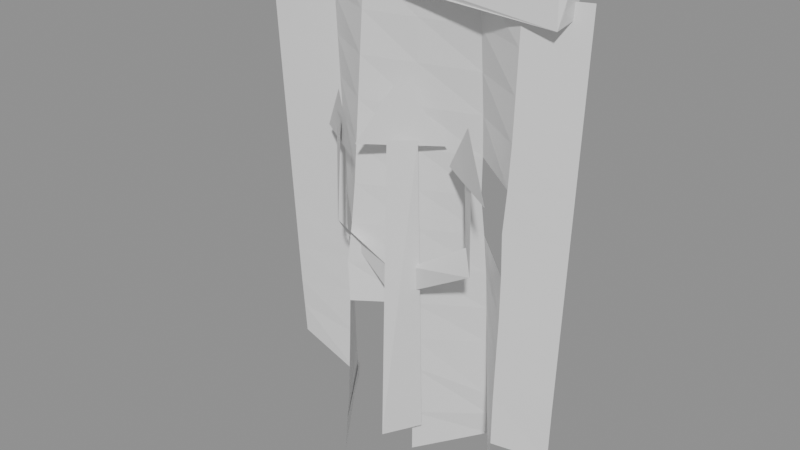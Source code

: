 # Source: MenuBannerRight.blend  (saved by Blender 5.2.45; exported with 4.5.12 LTS)
import bpy
from mathutils import Matrix  # noqa: F401  (used for matrix-valued properties, if any)

bpy.ops.wm.read_factory_settings(use_empty=True)
scene = bpy.context.scene
scene.name = 'Scene'

# ---- materials (node trees are filled in below, after node groups)
mat_menuiron = bpy.data.materials.new('MenuIron')
mat_menuiron.diffuse_color = (0.14, 0.15, 0.16, 1.0)
mat_menuclothfadedb = bpy.data.materials.new('MenuClothFadedB')
mat_menuclothfadedb.diffuse_color = (0.085, 0.025, 0.02, 1.0)
mat_menubannersymbol = bpy.data.materials.new('MenuBannerSymbol')
mat_menubannersymbol.diffuse_color = (0.32, 0.21, 0.085, 1.0)

# ---- material node trees
mat_menuiron.use_nodes = True; mat_menuiron.node_tree.nodes.clear()
_N = mat_menuiron.node_tree.nodes; _L = mat_menuiron.node_tree.links
n0 = _N.new('ShaderNodeBsdfPrincipled'); n0.name = 'Principled BSDF'; n0.location = (-200, 100)
n0.inputs[10].default_value = 0.005
n1 = _N.new('ShaderNodeOutputMaterial'); n1.name = 'Material Output'; n1.location = (200, 100)
_L.new(n0.outputs[0], n1.inputs[0])
n1.is_active_output = True
mat_menuclothfadedb.use_nodes = True; mat_menuclothfadedb.node_tree.nodes.clear()
_N = mat_menuclothfadedb.node_tree.nodes; _L = mat_menuclothfadedb.node_tree.links
n0 = _N.new('ShaderNodeBsdfPrincipled'); n0.name = 'Principled BSDF'; n0.location = (-200, 100)
n0.inputs[10].default_value = 0.005
n1 = _N.new('ShaderNodeOutputMaterial'); n1.name = 'Material Output'; n1.location = (200, 100)
_L.new(n0.outputs[0], n1.inputs[0])
n1.is_active_output = True
mat_menubannersymbol.use_nodes = True; mat_menubannersymbol.node_tree.nodes.clear()
_N = mat_menubannersymbol.node_tree.nodes; _L = mat_menubannersymbol.node_tree.links
n0 = _N.new('ShaderNodeBsdfPrincipled'); n0.name = 'Principled BSDF'; n0.location = (-200, 100)
n0.inputs[10].default_value = 0.005
n1 = _N.new('ShaderNodeOutputMaterial'); n1.name = 'Material Output'; n1.location = (200, 100)
_L.new(n0.outputs[0], n1.inputs[0])
n1.is_active_output = True

# ---- meshes
me_menubannerright = bpy.data.meshes.new('MenuBannerRight')
me_menubannerright.from_pydata([(-1.221, -0.0502, -0.01591), (1.22, -0.06964, -0.1306), (1.218, -0.02653, -0.03726), (1.23, -0.02581, 0.01185), (1.214, -0.02708, -0.008635), (-1.202, -0.1046, 0.121), (-1.201, -0.06723, 0.1089), (-1.23, -0.04969, -0.02819), (-1.201, 0.07354, -0.0739), (1.157, 0.05903, -0.1397), (1.213, 0.03987, -0.1136), (1.229, 0.1012, 0.009688), (1.187, 0.07833, 0.02154), (-1.22, 0.02234, 0.0938), (-1.204, 0.1083, 0.1214), (-1.201, 0.05448, 0.01015), (-1.4, -0.0657, 0.0), (-0.9333, 0.0999, 0.0), (-0.4667, -0.07231, 0.0), (0.0, 0.0, 0.0), (0.4667, 0.07231, 0.0), (0.9333, -0.0999, 0.0), (1.4, 0.0657, 0.0), (-1.4, -0.04676, -0.34), (-0.9333, 0.1166, -0.34), (-0.4667, -0.101, -0.34), (0.0, 0.0, -0.34), (0.4667, 0.101, -0.34), (0.9333, -0.1166, -0.34), (1.4, 0.04676, -0.34), (-1.4, -0.02782, -0.68), (-0.9333, 0.1334, -0.68), (-0.4667, -0.1297, -0.68), (0.0, 0.0, -0.68), (0.4667, 0.1297, -0.68), (0.9333, -0.1334, -0.68), (1.4, 0.02782, -0.68), (-1.4, -0.008885, -1.02), (-0.9333, 0.1501, -1.02), (-0.4667, -0.1584, -1.02), (0.0, 0.0, -1.02), (0.4667, 0.1584, -1.02), (0.9333, -0.1501, -1.02), (1.4, 0.008885, -1.02), (-1.4, 0.01005, -1.36), (-0.9333, 0.1668, -1.36), (-0.4667, -0.1871, -1.36), (0.0, 0.0, -1.36), (0.4667, 0.1871, -1.36), (0.9333, -0.1668, -1.36), (1.4, -0.01005, -1.36), (-1.4, 0.02899, -1.7), (-0.9333, 0.1836, -1.7), (-0.4667, -0.2158, -1.7), (0.0, 0.0, -1.7), (0.4667, 0.2158, -1.7), (0.9333, -0.1836, -1.7), (1.4, -0.02899, -1.7), (-1.4, 0.04793, -2.04), (-0.9333, 0.2003, -2.04), (-0.4667, -0.2445, -2.04), (0.0, 0.0, -2.04), (0.4667, 0.2445, -2.04), (0.9333, -0.2003, -2.04), (1.4, -0.04793, -2.04), (-1.4, 0.06687, -2.38), (-0.9333, 0.217, -2.38), (-0.4667, -0.2732, -2.38), (0.0, 0.0, -2.38), (0.4667, 0.2732, -2.38), (0.9333, -0.217, -2.38), (1.4, -0.06687, -2.38), (-1.4, 0.08581, -2.72), (-0.9333, 0.2338, -2.72), (-0.4667, -0.3019, -2.72), (0.0, 0.0, -2.72), (0.4667, 0.3019, -2.72), (0.9333, -0.2338, -2.72), (1.4, -0.08581, -2.72), (-1.4, 0.1047, -3.06), (-0.9333, 0.2505, -3.06), (-0.4667, -0.3306, -3.06), (0.0, 0.0, -3.06), (0.4667, 0.3306, -3.06), (0.9333, -0.2505, -3.06), (1.4, -0.1047, -3.06), (-1.4, 0.1237, -3.329), (-0.9333, 0.2672, -3.53), (-0.4667, -0.3593, -3.614), (0.0, 0.0, -3.344), (0.4667, 0.3593, -3.592), (0.9333, -0.2672, -3.482), (1.4, -0.1237, -3.529), (-1.4, 0.1426, -3.61), (-0.9333, 0.284, -3.963), (-0.4667, -0.388, -3.839), (0.0, 0.0, -3.808), (0.4667, 0.388, -3.813), (0.9333, -0.284, -3.923), (1.4, -0.1426, -3.799), (-1.4, 0.1616, -3.99), (-0.9333, 0.3007, -3.782), (-0.4667, -0.4167, -4.137), (0.0, 0.0, -4.19), (0.4667, 0.4167, -4.038), (0.9333, -0.3007, -3.879), (1.4, -0.1616, -3.995), (-0.085, -0.3136, -3.82), (0.085, -0.006363, -3.82), (0.085, -0.08346, -1.2), (-0.085, -0.2365, -1.2), (-0.28, -0.3602, -1.28), (0.0, -0.16, -0.73), (0.28, 0.0402, -1.28), (-0.08, -0.2689, -2.52), (-0.72, -0.1641, -2.12), (-0.72, -0.1427, -1.18), (-0.55, -0.2823, -1.18), (-0.55, -0.3408, -2.0), (-0.08, -0.2628, -2.3), (-0.96, 0.01905, -1.4), (-0.64, -0.2007, -0.96), (-0.35, -0.3801, -1.4), (0.08, -0.05111, -2.52), (0.72, -0.1559, -2.12), (0.72, -0.1773, -1.18), (0.55, -0.03766, -1.18), (0.55, 0.02084, -2.0), (0.08, -0.05722, -2.3), (0.96, -0.339, -1.4), (0.64, -0.1193, -0.96), (0.35, 0.06013, -1.4)], [], [(0, 1, 2, 3, 4, 5, 6, 7), (15, 14, 13, 12, 11, 10, 9, 8), (0, 8, 9, 1), (1, 9, 10, 2), (2, 10, 11, 3), (3, 11, 12, 4), (4, 12, 13, 5), (5, 13, 14, 6), (6, 14, 15, 7), (7, 15, 8, 0), (16, 17, 24, 23), (17, 18, 25, 24), (18, 19, 26, 25), (19, 20, 27, 26), (20, 21, 28, 27), (21, 22, 29, 28), (23, 24, 31, 30), (24, 25, 32, 31), (25, 26, 33, 32), (26, 27, 34, 33), (27, 28, 35, 34), (28, 29, 36, 35), (30, 31, 38, 37), (31, 32, 39, 38), (32, 33, 40, 39), (33, 34, 41, 40), (34, 35, 42, 41), (35, 36, 43, 42), (37, 38, 45, 44), (38, 39, 46, 45), (39, 40, 47, 46), (40, 41, 48, 47), (41, 42, 49, 48), (42, 43, 50, 49), (44, 45, 52, 51), (45, 46, 53, 52), (46, 47, 54, 53), (47, 48, 55, 54), (49, 50, 57, 56), (51, 52, 59, 58), (52, 53, 60, 59), (53, 54, 61, 60), (54, 55, 62, 61), (56, 57, 64, 63), (58, 59, 66, 65), (60, 61, 68, 67), (61, 62, 69, 68), (62, 63, 70, 69), (63, 64, 71, 70), (65, 66, 73, 72), (67, 68, 75, 74), (68, 69, 76, 75), (69, 70, 77, 76), (70, 71, 78, 77), (72, 73, 80, 79), (73, 74, 81, 80), (75, 76, 83, 82), (76, 77, 84, 83), (77, 78, 85, 84), (79, 80, 87, 86), (80, 81, 88, 87), (82, 83, 90, 89), (83, 84, 91, 90), (84, 85, 92, 91), (86, 87, 94, 93), (87, 88, 95, 94), (89, 90, 97, 96), (90, 91, 98, 97), (94, 95, 102, 101), (96, 97, 104, 103), (97, 98, 105, 104), (107, 108, 109, 110), (111, 112, 113), (114, 115, 116, 117, 118, 119), (120, 121, 122), (123, 124, 125, 126, 127, 128), (129, 130, 131)])
me_menubannerright.polygons.foreach_set('material_index', [0, 0, 0, 0, 0, 0, 0, 0, 0, 0, 1, 1, 1, 1, 1, 1, 1, 1, 1, 1, 1, 1, 1, 1, 1, 1, 1, 1, 1, 1, 1, 1, 1, 1, 1, 1, 1, 1, 1, 1, 1, 1, 1, 1, 1, 1, 1, 1, 1, 1, 1, 1, 1, 1, 1, 1, 1, 1, 1, 1, 1, 1, 1, 1, 1, 1, 1, 1, 1, 1, 1, 2, 2, 2, 2, 2, 2])
_uv = me_menubannerright.uv_layers.new(name='UVMap')
_uv.uv.foreach_set('vector', [351.0, 445.3, 351.7, 444.3, 351.7, 444.3, 351.8, 444.3, 351.7, 444.3, 351.0, 445.3, 351.0, 445.3, 351.0, 445.3, 351.0, 445.3, 351.0, 445.3, 351.0, 445.3, 351.7, 444.3, 351.8, 444.3, 351.7, 444.3, 351.7, 444.3, 351.0, 445.2, 351.0, 445.2, 351.0, 445.3, 351.7, 444.4, 351.7, 444.3, 351.3, 444.7, 351.4, 444.7, 351.4, 444.7, 351.3, 444.8, 351.3, 444.8, 351.4, 444.7, 351.4, 444.8, 351.4, 444.8, 351.9, 444.5, 351.9, 444.5, 351.9, 444.5, 351.9, 444.5, 351.7, 444.3, 351.8, 444.4, 351.0, 445.3, 350.9, 445.2, 351.1, 445.3, 351.2, 445.4, 351.2, 445.4, 351.2, 445.4, 351.4, 444.8, 351.4, 444.8, 351.4, 444.8, 351.3, 444.8, 351.3, 444.8, 351.4, 444.8, 351.3, 444.7, 351.3, 444.8, 351.2, 445.5, 351.2, 445.2, 351.1, 445.2, 351.0, 445.4, 351.1, 445.2, 351.3, 445.0, 351.1, 444.9, 351.0, 445.1, 351.2, 445.0, 351.4, 444.8, 351.2, 444.7, 351.1, 444.9, 351.4, 444.8, 351.5, 444.6, 351.4, 444.5, 351.2, 444.7, 351.5, 444.6, 351.7, 444.5, 351.6, 444.4, 351.4, 444.5, 351.7, 444.5, 351.9, 444.3, 351.8, 444.2, 351.6, 444.4, 351.0, 445.4, 351.1, 445.2, 350.9, 445.1, 350.8, 445.4, 351.0, 445.1, 351.1, 444.9, 351.0, 444.8, 350.8, 445.0, 351.1, 444.9, 351.2, 444.7, 351.1, 444.6, 351.0, 444.8, 351.2, 444.7, 351.4, 444.5, 351.2, 444.4, 351.1, 444.6, 351.4, 444.5, 351.5, 444.3, 351.4, 444.2, 351.2, 444.4, 351.6, 444.4, 351.8, 444.2, 351.7, 444.1, 351.5, 444.2, 350.8, 445.4, 350.9, 445.1, 350.7, 445.1, 350.7, 445.3, 350.8, 445.0, 351.0, 444.8, 350.8, 444.8, 350.7, 445.0, 351.0, 444.8, 351.1, 444.6, 350.9, 444.6, 350.8, 444.8, 351.1, 444.6, 351.2, 444.4, 351.1, 444.3, 351.0, 444.5, 351.2, 444.4, 351.4, 444.2, 351.3, 444.1, 351.1, 444.3, 351.5, 444.2, 351.7, 444.1, 351.6, 443.9, 351.4, 444.1, 350.7, 445.3, 350.7, 445.1, 350.6, 445.0, 350.5, 445.3, 350.7, 445.1, 350.8, 444.9, 350.6, 444.8, 350.6, 445.0, 350.8, 444.8, 350.9, 444.6, 350.8, 444.5, 350.7, 444.7, 351.0, 444.5, 351.1, 444.3, 351.0, 444.2, 350.8, 444.4, 351.1, 444.3, 351.3, 444.1, 351.1, 444.0, 351.0, 444.2, 351.4, 444.1, 351.6, 443.9, 351.5, 443.8, 351.3, 444.0, 350.6, 445.4, 350.6, 445.2, 350.5, 445.2, 350.4, 445.4, 350.6, 445.0, 350.6, 444.8, 350.5, 444.8, 350.4, 445.0, 350.7, 444.7, 350.8, 444.5, 350.6, 444.4, 350.5, 444.6, 350.8, 444.4, 351.0, 444.2, 350.8, 444.1, 350.7, 444.3, 351.3, 444.0, 351.5, 443.8, 351.3, 443.7, 351.2, 443.8, 350.4, 445.4, 350.5, 445.2, 350.3, 445.1, 350.3, 445.4, 350.4, 445.0, 350.5, 444.8, 350.3, 444.7, 350.3, 444.9, 350.5, 444.6, 350.6, 444.4, 350.5, 444.3, 350.4, 444.5, 350.7, 444.3, 350.8, 444.1, 350.7, 444.0, 350.6, 444.2, 351.0, 443.9, 351.1, 443.7, 351.0, 443.6, 350.9, 443.8, 350.3, 445.4, 350.3, 445.1, 350.1, 445.1, 350.1, 445.4, 350.4, 444.5, 350.5, 444.3, 350.3, 444.2, 350.2, 444.4, 350.5, 444.3, 350.6, 444.1, 350.4, 444.0, 350.3, 444.2, 350.6, 444.1, 350.5, 444.2, 350.4, 444.1, 350.5, 443.9, 350.9, 443.8, 351.0, 443.6, 350.9, 443.5, 350.7, 443.7, 350.1, 445.4, 350.1, 445.1, 350.0, 445.1, 349.9, 445.3, 350.2, 444.7, 350.2, 444.4, 350.1, 444.4, 350.0, 444.6, 350.3, 444.2, 350.4, 444.0, 350.3, 443.9, 350.2, 444.2, 350.5, 443.9, 350.4, 444.1, 350.2, 444.0, 350.4, 443.8, 350.7, 443.7, 350.9, 443.5, 350.7, 443.4, 350.6, 443.6, 350.1, 445.6, 350.0, 445.4, 349.9, 445.4, 349.9, 445.6, 350.0, 444.5, 350.0, 444.8, 349.8, 444.8, 349.9, 444.5, 350.2, 444.2, 350.3, 443.9, 350.1, 443.9, 350.0, 444.1, 350.4, 443.8, 350.2, 444.0, 350.1, 443.9, 350.3, 443.7, 350.6, 443.6, 350.7, 443.4, 350.6, 443.3, 350.5, 443.5, 349.9, 445.6, 349.9, 445.4, 349.6, 445.4, 349.8, 445.6, 349.9, 444.5, 349.8, 444.8, 349.5, 444.8, 349.6, 444.5, 350.0, 444.1, 350.1, 443.9, 349.9, 443.7, 349.9, 444.0, 350.1, 443.9, 350.0, 444.2, 349.8, 444.1, 349.9, 443.8, 350.5, 443.5, 350.6, 443.3, 350.4, 443.1, 350.3, 443.3, 349.8, 445.6, 349.6, 445.4, 349.4, 445.4, 349.6, 445.6, 349.6, 444.5, 349.5, 444.8, 349.4, 444.8, 349.4, 444.4, 349.8, 444.3, 349.7, 444.0, 349.6, 444.0, 349.5, 444.2, 349.9, 443.8, 349.8, 444.1, 349.6, 444.0, 349.8, 443.7, 349.4, 444.8, 349.5, 445.1, 349.3, 445.2, 349.5, 444.8, 349.5, 444.2, 349.6, 444.0, 349.5, 444.0, 349.4, 444.2, 349.8, 443.7, 349.6, 444.0, 349.6, 444.0, 349.7, 443.7, 349.6, 444.0, 349.7, 443.9, 350.8, 444.5, 350.8, 444.6, 350.8, 444.5, 351.1, 444.6, 351.0, 444.3, 350.1, 444.5, 350.2, 444.8, 350.7, 445.0, 350.7, 444.9, 350.3, 444.8, 350.3, 444.5, 350.6, 445.0, 350.8, 445.0, 350.6, 444.8, 350.4, 444.0, 350.8, 443.8, 351.1, 444.1, 351.1, 444.2, 350.8, 443.9, 350.5, 444.0, 351.1, 444.0, 351.2, 444.2, 350.9, 444.2])
me_menubannerright.materials.append(mat_menuiron)
me_menubannerright.materials.append(mat_menuclothfadedb)
me_menubannerright.materials.append(mat_menubannersymbol)
me_menubannerright.update()
arm_bannerarmature = bpy.data.armatures.new('BannerArmature')  # bones are not reproduced

# ---- objects
ob_menubannerright = bpy.data.objects.new('MenuBannerRight', me_menubannerright)
ob_menubannerrightarmature = bpy.data.objects.new('MenuBannerRightArmature', arm_bannerarmature)

# ---- transforms, parenting, visibility, modifiers, constraints
ob_menubannerright.parent = ob_menubannerrightarmature
ob_menubannerright.location = (0.0, 0.0, 0.0)
_vg = ob_menubannerright.vertex_groups.new(name='Weathered surface')
_vg.add([0, 1, 2, 3, 4, 5, 6, 7, 8, 9, 10, 11, 12, 13, 14, 15, 16, 17, 18, 19, 20, 21, 22, 23, 24, 25, 26, 27, 28, 29, 30, 31, 32, 33, 34, 35, 36, 37, 38, 39, 40, 41, 42, 43, 44, 45, 46, 47, 48, 49, 50, 51, 52, 53, 54, 55, 56, 57, 58, 59, 60, 61, 62, 63, 64, 65, 66, 67, 68, 69, 70, 71, 72, 73, 74, 75, 76, 77, 78, 79, 80, 81, 82, 83, 84, 85, 86, 87, 88, 89, 90, 91, 92, 93, 94, 95, 96, 97, 98, 101, 102, 103, 104, 105, 107, 108, 109, 110, 111, 112, 113, 114, 115, 116, 117, 118, 119, 120, 121, 122, 123, 124, 125, 126, 127, 128, 129, 130, 131], 1.0, 'REPLACE')
_vg = ob_menubannerright.vertex_groups.new(name='Cloth0')
for _i, _w in zip([0, 1, 2, 3, 4, 5, 6, 7, 8, 9, 10, 11, 12, 13, 14, 15, 16, 17, 18, 19, 20, 21, 22, 23, 24, 25, 26, 27, 28, 29, 30, 31, 32, 33, 34, 35, 36, 37, 38, 39, 40, 41, 42, 43, 112, 121, 130], [0.9855, 0.8813, 0.9661, 1.0, 0.9921, 1.0, 1.0, 0.9744, 0.9328, 0.873, 0.8967, 1.0, 1.0, 1.0, 1.0, 1.0, 1.0, 1.0, 1.0, 1.0, 1.0, 1.0, 1.0, 0.6909, 0.6909, 0.6909, 0.6909, 0.6909, 0.6909, 0.6909, 0.3818, 0.3818, 0.3818, 0.3818, 0.3818, 0.3818, 0.3818, 0.07273, 0.07273, 0.07273, 0.07273, 0.07273, 0.07273, 0.07273, 0.3364, 0.1273, 0.1273]): _vg.add([_i], _w, 'REPLACE')
_vg = ob_menubannerright.vertex_groups.new(name='Cloth1')
for _i, _w in zip([0, 1, 2, 4, 7, 8, 9, 10, 23, 24, 25, 26, 27, 28, 29, 30, 31, 32, 33, 34, 35, 36, 37, 38, 39, 40, 41, 42, 43, 44, 45, 46, 47, 48, 49, 50, 51, 52, 53, 54, 55, 56, 57, 58, 59, 60, 61, 62, 63, 64, 109, 110, 111, 112, 113, 115, 116, 117, 118, 120, 121, 122, 124, 125, 126, 127, 129, 130, 131], [0.01446, 0.1187, 0.03387, 0.00785, 0.02563, 0.06719, 0.127, 0.1033, 0.3091, 0.3091, 0.3091, 0.3091, 0.3091, 0.3091, 0.3091, 0.6182, 0.6182, 0.6182, 0.6182, 0.6182, 0.6182, 0.6182, 0.9273, 0.9273, 0.9273, 0.9273, 0.9273, 0.9273, 0.9273, 0.7636, 0.7636, 0.7636, 0.7636, 0.7636, 0.7636, 0.7636, 0.4545, 0.4545, 0.4545, 0.4545, 0.4545, 0.4545, 0.4545, 0.1455, 0.1455, 0.1455, 0.1455, 0.1455, 0.1455, 0.1455, 0.9091, 0.9091, 0.8364, 0.6636, 0.8364, 0.07273, 0.9273, 0.9273, 0.1818, 0.7273, 0.8727, 0.7273, 0.07273, 0.9273, 0.9273, 0.1818, 0.7273, 0.8727, 0.7273]): _vg.add([_i], _w, 'REPLACE')
_vg = ob_menubannerright.vertex_groups.new(name='Cloth2')
for _i, _w in zip([44, 45, 46, 47, 48, 49, 50, 51, 52, 53, 54, 55, 56, 57, 58, 59, 60, 61, 62, 63, 64, 65, 66, 67, 68, 69, 70, 71, 72, 73, 74, 75, 76, 77, 78, 79, 80, 81, 82, 83, 84, 85, 86, 87, 88, 89, 90, 91, 92, 93, 94, 95, 96, 97, 98, 99, 100, 101, 102, 103, 104, 105, 106, 107, 108, 109, 110, 111, 113, 114, 115, 116, 117, 118, 119, 120, 122, 123, 124, 125, 126, 127, 128, 129, 131], [0.2364, 0.2364, 0.2364, 0.2364, 0.2364, 0.2364, 0.2364, 0.5455, 0.5455, 0.5455, 0.5455, 0.5455, 0.5455, 0.5455, 0.8545, 0.8545, 0.8545, 0.8545, 0.8545, 0.8545, 0.8545, 1.0, 1.0, 1.0, 1.0, 1.0, 1.0, 1.0, 1.0, 1.0, 1.0, 1.0, 1.0, 1.0, 1.0, 1.0, 1.0, 1.0, 1.0, 1.0, 1.0, 1.0, 1.0, 1.0, 1.0, 1.0, 1.0, 1.0, 1.0, 1.0, 1.0, 1.0, 1.0, 1.0, 1.0, 1.0, 1.0, 1.0, 1.0, 1.0, 1.0, 1.0, 1.0, 1.0, 1.0, 0.09091, 0.09091, 0.1636, 0.1636, 1.0, 0.9273, 0.07273, 0.07273, 0.8182, 1.0, 0.2727, 0.2727, 1.0, 0.9273, 0.07273, 0.07273, 0.8182, 1.0, 0.2727, 0.2727]): _vg.add([_i], _w, 'REPLACE')
_m = ob_menubannerright.modifiers.new('Eroded stone noise', 'DISPLACE')
_m.vertex_group = 'Weathered surface'
_m.mid_level = 0.52
_m.strength = 0.1084
_m = ob_menubannerright.modifiers.new('Cloth wave', 'ARMATURE')
_m.object = ob_menubannerrightarmature
ob_menubannerrightarmature.location = (0.0, 0.0, 0.0)

# ---- collection membership
scene.collection.objects.link(ob_menubannerright)
scene.collection.objects.link(ob_menubannerrightarmature)

# ---- scene / render settings (as saved in the file)
scene.frame_start = 0; scene.frame_end = 96; scene.frame_set(0)
scene.render.engine = 'BLENDER_EEVEE_NEXT'
scene.render.bake_bias = 0.0
scene.render.bake_samples = 0
scene.render.compositor_device = 'GPU'
scene.eevee.use_volume_custom_range = False
scene.eevee.fast_gi_thickness_near = 0.1
scene.eevee.fast_gi_thickness_far = 0.0
scene.eevee.ray_tracing_options.screen_trace_thickness = 0.1
bpy.context.view_layer.update()

# ---- added for rendering (the .blend has no active camera and no usable light): camera, sun + grey world if the file has none
cam_auto = bpy.data.cameras.new('AutoCamera')
cam_auto.lens = 50.0
cam_auto.sensor_width = 36.0
cam_auto.clip_end = 1000.0
ob_auto_camera = bpy.data.objects.new('AutoCamera', cam_auto)
scene.collection.objects.link(ob_auto_camera)
ob_auto_camera.location = (4.83766, -5.97136, 1.95264)
ob_auto_camera.rotation_euler = (1.09748, -7.21219e-08, 0.694738)
scene.camera = ob_auto_camera
light_auto_sun = bpy.data.lights.new('AutoSun', 'SUN')
light_auto_sun.energy = 3.0
light_auto_sun.angle = 0.0523599
ob_auto_sun = bpy.data.objects.new('AutoSun', light_auto_sun)
scene.collection.objects.link(ob_auto_sun)
ob_auto_sun.rotation_euler = (0.872665, 0.174533, 0.523599)
if scene.world is None:
    world_auto = bpy.data.worlds.new('AutoWorld')
    world_auto.color = (0.3, 0.3, 0.3)
    scene.world = world_auto
bpy.context.view_layer.update()
